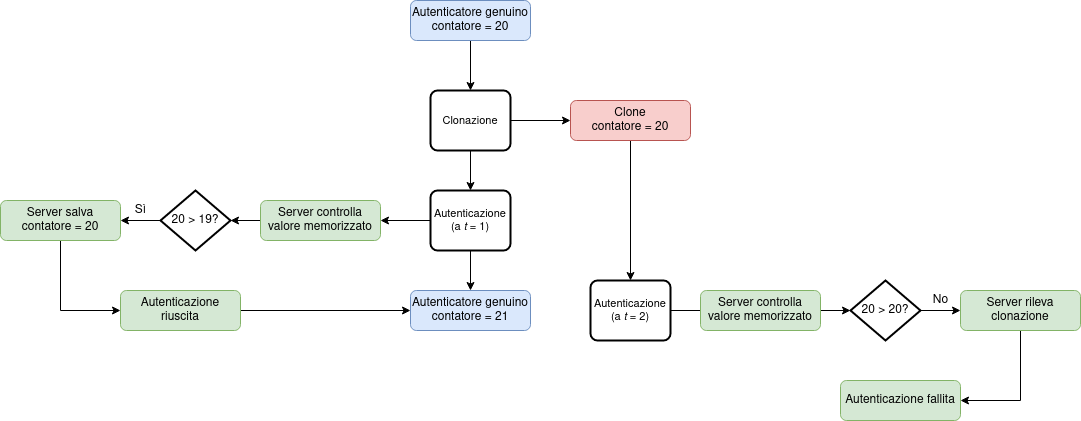

The diagram above was exported from draw.io. Its source (the exported page's mxGraphModel, read from the mxfile embedded in the PNG):
<mxGraphModel dx="2249" dy="757" grid="1" gridSize="10" guides="1" tooltips="1" connect="1" arrows="1" fold="1" page="1" pageScale="1" pageWidth="827" pageHeight="1169" math="0" shadow="0">
  <root>
    <mxCell id="WIyWlLk6GJQsqaUBKTNV-0" />
    <mxCell id="WIyWlLk6GJQsqaUBKTNV-1" parent="WIyWlLk6GJQsqaUBKTNV-0" />
    <mxCell id="TQpJS6tAQXkPqbE1q6eh-54" style="edgeStyle=orthogonalEdgeStyle;rounded=0;orthogonalLoop=1;jettySize=auto;html=1;entryX=0.5;entryY=0;entryDx=0;entryDy=0;fontSize=11;" edge="1" parent="WIyWlLk6GJQsqaUBKTNV-1" source="WIyWlLk6GJQsqaUBKTNV-3" target="TQpJS6tAQXkPqbE1q6eh-32">
      <mxGeometry relative="1" as="geometry" />
    </mxCell>
    <mxCell id="WIyWlLk6GJQsqaUBKTNV-3" value="&lt;div&gt;Autenticatore genuino&lt;br&gt;&lt;/div&gt;&lt;div&gt;contatore = 20&lt;br&gt;&lt;/div&gt;" style="rounded=1;whiteSpace=wrap;html=1;fontSize=12;glass=0;strokeWidth=1;shadow=0;fillColor=#dae8fc;strokeColor=#6c8ebf;" parent="WIyWlLk6GJQsqaUBKTNV-1" vertex="1">
      <mxGeometry x="270" y="70" width="120" height="40" as="geometry" />
    </mxCell>
    <mxCell id="TQpJS6tAQXkPqbE1q6eh-71" style="edgeStyle=orthogonalEdgeStyle;rounded=0;orthogonalLoop=1;jettySize=auto;html=1;entryX=0.5;entryY=0;entryDx=0;entryDy=0;fontSize=11;" edge="1" parent="WIyWlLk6GJQsqaUBKTNV-1" source="TQpJS6tAQXkPqbE1q6eh-29" target="TQpJS6tAQXkPqbE1q6eh-56">
      <mxGeometry relative="1" as="geometry" />
    </mxCell>
    <mxCell id="TQpJS6tAQXkPqbE1q6eh-29" value="&lt;div&gt;Clone&lt;br&gt;contatore = 20&lt;br&gt;&lt;/div&gt;" style="rounded=1;whiteSpace=wrap;html=1;fontSize=12;glass=0;strokeWidth=1;shadow=0;fillColor=#f8cecc;strokeColor=#b85450;" vertex="1" parent="WIyWlLk6GJQsqaUBKTNV-1">
      <mxGeometry x="430" y="170" width="120" height="40" as="geometry" />
    </mxCell>
    <mxCell id="TQpJS6tAQXkPqbE1q6eh-34" style="edgeStyle=orthogonalEdgeStyle;rounded=0;orthogonalLoop=1;jettySize=auto;html=1;exitX=1;exitY=0.5;exitDx=0;exitDy=0;entryX=0;entryY=0.5;entryDx=0;entryDy=0;fontSize=11;" edge="1" parent="WIyWlLk6GJQsqaUBKTNV-1" source="TQpJS6tAQXkPqbE1q6eh-32" target="TQpJS6tAQXkPqbE1q6eh-29">
      <mxGeometry relative="1" as="geometry" />
    </mxCell>
    <mxCell id="TQpJS6tAQXkPqbE1q6eh-37" style="edgeStyle=orthogonalEdgeStyle;rounded=0;orthogonalLoop=1;jettySize=auto;html=1;exitX=0.5;exitY=1;exitDx=0;exitDy=0;entryX=0.5;entryY=0;entryDx=0;entryDy=0;fontSize=11;" edge="1" parent="WIyWlLk6GJQsqaUBKTNV-1" source="TQpJS6tAQXkPqbE1q6eh-32">
      <mxGeometry relative="1" as="geometry">
        <mxPoint x="330" y="260" as="targetPoint" />
      </mxGeometry>
    </mxCell>
    <mxCell id="TQpJS6tAQXkPqbE1q6eh-32" value="Clonazione" style="rounded=1;whiteSpace=wrap;html=1;absoluteArcSize=1;arcSize=14;strokeWidth=2;fontSize=11;" vertex="1" parent="WIyWlLk6GJQsqaUBKTNV-1">
      <mxGeometry x="290" y="160" width="80" height="60" as="geometry" />
    </mxCell>
    <mxCell id="TQpJS6tAQXkPqbE1q6eh-42" style="edgeStyle=orthogonalEdgeStyle;rounded=0;orthogonalLoop=1;jettySize=auto;html=1;exitX=0.5;exitY=1;exitDx=0;exitDy=0;fontSize=11;" edge="1" parent="WIyWlLk6GJQsqaUBKTNV-1" source="TQpJS6tAQXkPqbE1q6eh-39" target="TQpJS6tAQXkPqbE1q6eh-41">
      <mxGeometry relative="1" as="geometry" />
    </mxCell>
    <mxCell id="TQpJS6tAQXkPqbE1q6eh-66" style="edgeStyle=orthogonalEdgeStyle;rounded=0;orthogonalLoop=1;jettySize=auto;html=1;fontSize=11;" edge="1" parent="WIyWlLk6GJQsqaUBKTNV-1" source="TQpJS6tAQXkPqbE1q6eh-39" target="TQpJS6tAQXkPqbE1q6eh-65">
      <mxGeometry relative="1" as="geometry" />
    </mxCell>
    <mxCell id="TQpJS6tAQXkPqbE1q6eh-39" value="&lt;div&gt;Autenticazione&lt;/div&gt;&lt;div&gt;(a &lt;i&gt;t&lt;/i&gt; = 1)&lt;br&gt;&lt;/div&gt;" style="rounded=1;whiteSpace=wrap;html=1;absoluteArcSize=1;arcSize=14;strokeWidth=2;fontSize=11;" vertex="1" parent="WIyWlLk6GJQsqaUBKTNV-1">
      <mxGeometry x="290" y="260" width="80" height="60" as="geometry" />
    </mxCell>
    <mxCell id="TQpJS6tAQXkPqbE1q6eh-41" value="&lt;div&gt;Autenticatore genuino&lt;br&gt;&lt;/div&gt;&lt;div&gt;contatore = 21&lt;br&gt;&lt;/div&gt;" style="rounded=1;whiteSpace=wrap;html=1;fontSize=12;glass=0;strokeWidth=1;shadow=0;fillColor=#dae8fc;strokeColor=#6c8ebf;" vertex="1" parent="WIyWlLk6GJQsqaUBKTNV-1">
      <mxGeometry x="270" y="360" width="120" height="40" as="geometry" />
    </mxCell>
    <mxCell id="TQpJS6tAQXkPqbE1q6eh-84" style="edgeStyle=orthogonalEdgeStyle;rounded=0;orthogonalLoop=1;jettySize=auto;html=1;entryX=0;entryY=0.5;entryDx=0;entryDy=0;fontSize=19;" edge="1" parent="WIyWlLk6GJQsqaUBKTNV-1" source="TQpJS6tAQXkPqbE1q6eh-52" target="TQpJS6tAQXkPqbE1q6eh-73">
      <mxGeometry relative="1" as="geometry" />
    </mxCell>
    <mxCell id="TQpJS6tAQXkPqbE1q6eh-52" value="&lt;div&gt;Server salva contatore = 20&lt;br&gt;&lt;/div&gt;" style="rounded=1;whiteSpace=wrap;html=1;fontSize=12;glass=0;strokeWidth=1;shadow=0;fillColor=#d5e8d4;strokeColor=#82b366;" vertex="1" parent="WIyWlLk6GJQsqaUBKTNV-1">
      <mxGeometry x="-140" y="270" width="120" height="40" as="geometry" />
    </mxCell>
    <mxCell id="TQpJS6tAQXkPqbE1q6eh-57" style="edgeStyle=orthogonalEdgeStyle;rounded=0;orthogonalLoop=1;jettySize=auto;html=1;fontSize=11;" edge="1" parent="WIyWlLk6GJQsqaUBKTNV-1" source="TQpJS6tAQXkPqbE1q6eh-56">
      <mxGeometry relative="1" as="geometry">
        <mxPoint x="590" y="380" as="targetPoint" />
      </mxGeometry>
    </mxCell>
    <mxCell id="TQpJS6tAQXkPqbE1q6eh-56" value="&lt;div&gt;Autenticazione&lt;/div&gt;&lt;div&gt;(a &lt;i&gt;t&lt;/i&gt; = 2)&lt;br&gt;&lt;/div&gt;" style="rounded=1;whiteSpace=wrap;html=1;absoluteArcSize=1;arcSize=14;strokeWidth=2;fontSize=11;" vertex="1" parent="WIyWlLk6GJQsqaUBKTNV-1">
      <mxGeometry x="450" y="350" width="80" height="60" as="geometry" />
    </mxCell>
    <mxCell id="TQpJS6tAQXkPqbE1q6eh-82" style="edgeStyle=orthogonalEdgeStyle;rounded=0;orthogonalLoop=1;jettySize=auto;html=1;entryX=1;entryY=0.5;entryDx=0;entryDy=0;entryPerimeter=0;fontSize=19;" edge="1" parent="WIyWlLk6GJQsqaUBKTNV-1" source="TQpJS6tAQXkPqbE1q6eh-65" target="TQpJS6tAQXkPqbE1q6eh-81">
      <mxGeometry relative="1" as="geometry" />
    </mxCell>
    <mxCell id="TQpJS6tAQXkPqbE1q6eh-65" value="Server controlla valore memorizzato" style="rounded=1;whiteSpace=wrap;html=1;fontSize=12;glass=0;strokeWidth=1;shadow=0;fillColor=#d5e8d4;strokeColor=#82b366;" vertex="1" parent="WIyWlLk6GJQsqaUBKTNV-1">
      <mxGeometry x="120" y="270" width="120" height="40" as="geometry" />
    </mxCell>
    <mxCell id="TQpJS6tAQXkPqbE1q6eh-86" style="edgeStyle=orthogonalEdgeStyle;rounded=0;orthogonalLoop=1;jettySize=auto;html=1;entryX=0;entryY=0.5;entryDx=0;entryDy=0;entryPerimeter=0;fontSize=11;" edge="1" parent="WIyWlLk6GJQsqaUBKTNV-1" source="TQpJS6tAQXkPqbE1q6eh-68" target="TQpJS6tAQXkPqbE1q6eh-85">
      <mxGeometry relative="1" as="geometry" />
    </mxCell>
    <mxCell id="TQpJS6tAQXkPqbE1q6eh-68" value="Server controlla valore memorizzato" style="rounded=1;whiteSpace=wrap;html=1;fontSize=12;glass=0;strokeWidth=1;shadow=0;fillColor=#d5e8d4;strokeColor=#82b366;" vertex="1" parent="WIyWlLk6GJQsqaUBKTNV-1">
      <mxGeometry x="560" y="360" width="120" height="40" as="geometry" />
    </mxCell>
    <mxCell id="TQpJS6tAQXkPqbE1q6eh-80" style="edgeStyle=orthogonalEdgeStyle;rounded=0;orthogonalLoop=1;jettySize=auto;html=1;entryX=1;entryY=0.5;entryDx=0;entryDy=0;fontSize=11;" edge="1" parent="WIyWlLk6GJQsqaUBKTNV-1" source="TQpJS6tAQXkPqbE1q6eh-69" target="TQpJS6tAQXkPqbE1q6eh-78">
      <mxGeometry relative="1" as="geometry" />
    </mxCell>
    <mxCell id="TQpJS6tAQXkPqbE1q6eh-69" value="Server rileva clonazione" style="rounded=1;whiteSpace=wrap;html=1;fontSize=12;glass=0;strokeWidth=1;shadow=0;fillColor=#d5e8d4;strokeColor=#82b366;" vertex="1" parent="WIyWlLk6GJQsqaUBKTNV-1">
      <mxGeometry x="820" y="360" width="120" height="40" as="geometry" />
    </mxCell>
    <mxCell id="TQpJS6tAQXkPqbE1q6eh-75" style="edgeStyle=orthogonalEdgeStyle;rounded=0;orthogonalLoop=1;jettySize=auto;html=1;entryX=0;entryY=0.5;entryDx=0;entryDy=0;fontSize=11;" edge="1" parent="WIyWlLk6GJQsqaUBKTNV-1" source="TQpJS6tAQXkPqbE1q6eh-73" target="TQpJS6tAQXkPqbE1q6eh-41">
      <mxGeometry relative="1" as="geometry" />
    </mxCell>
    <mxCell id="TQpJS6tAQXkPqbE1q6eh-73" value="Autenticazione riuscita" style="rounded=1;whiteSpace=wrap;html=1;fontSize=12;glass=0;strokeWidth=1;shadow=0;fillColor=#d5e8d4;strokeColor=#82b366;" vertex="1" parent="WIyWlLk6GJQsqaUBKTNV-1">
      <mxGeometry x="-20" y="360" width="120" height="40" as="geometry" />
    </mxCell>
    <mxCell id="TQpJS6tAQXkPqbE1q6eh-78" value="Autenticazione fallita" style="rounded=1;whiteSpace=wrap;html=1;fontSize=12;glass=0;strokeWidth=1;shadow=0;fillColor=#d5e8d4;strokeColor=#82b366;" vertex="1" parent="WIyWlLk6GJQsqaUBKTNV-1">
      <mxGeometry x="700" y="450" width="120" height="40" as="geometry" />
    </mxCell>
    <mxCell id="TQpJS6tAQXkPqbE1q6eh-83" value="Sì" style="edgeStyle=orthogonalEdgeStyle;rounded=0;orthogonalLoop=1;jettySize=auto;html=1;entryX=1;entryY=0.5;entryDx=0;entryDy=0;fontSize=12;labelPosition=center;verticalLabelPosition=top;align=center;verticalAlign=bottom;" edge="1" parent="WIyWlLk6GJQsqaUBKTNV-1" source="TQpJS6tAQXkPqbE1q6eh-81" target="TQpJS6tAQXkPqbE1q6eh-52">
      <mxGeometry relative="1" as="geometry" />
    </mxCell>
    <mxCell id="TQpJS6tAQXkPqbE1q6eh-81" value="20 &amp;gt; 19?" style="strokeWidth=2;html=1;shape=mxgraph.flowchart.decision;whiteSpace=wrap;fontSize=12;" vertex="1" parent="WIyWlLk6GJQsqaUBKTNV-1">
      <mxGeometry x="20" y="260" width="70" height="60" as="geometry" />
    </mxCell>
    <mxCell id="TQpJS6tAQXkPqbE1q6eh-87" value="No" style="edgeStyle=orthogonalEdgeStyle;rounded=0;orthogonalLoop=1;jettySize=auto;html=1;entryX=0;entryY=0.5;entryDx=0;entryDy=0;fontSize=12;labelPosition=center;verticalLabelPosition=top;align=center;verticalAlign=bottom;" edge="1" parent="WIyWlLk6GJQsqaUBKTNV-1" source="TQpJS6tAQXkPqbE1q6eh-85" target="TQpJS6tAQXkPqbE1q6eh-69">
      <mxGeometry relative="1" as="geometry" />
    </mxCell>
    <mxCell id="TQpJS6tAQXkPqbE1q6eh-85" value="20 &amp;gt; 20?" style="strokeWidth=2;html=1;shape=mxgraph.flowchart.decision;whiteSpace=wrap;fontSize=12;" vertex="1" parent="WIyWlLk6GJQsqaUBKTNV-1">
      <mxGeometry x="710" y="350" width="70" height="60" as="geometry" />
    </mxCell>
  </root>
</mxGraphModel>